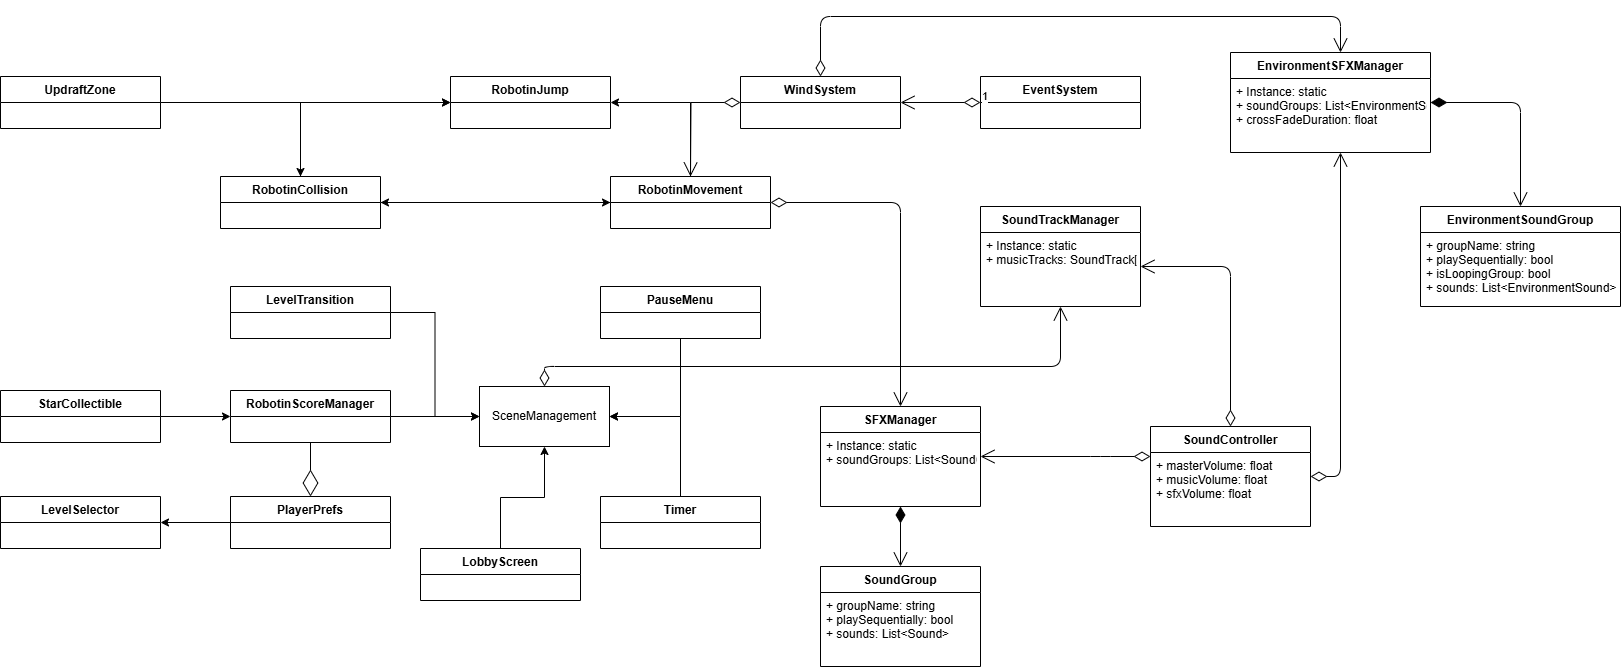

The diagram above was exported from draw.io. Its source (the exported page's mxGraphModel, read from the mxfile embedded in the PNG):
<mxGraphModel dx="2501" dy="858" grid="1" gridSize="10" guides="1" tooltips="1" connect="1" arrows="1" fold="1" page="1" pageScale="1" pageWidth="827" pageHeight="1169" math="0" shadow="0">
  <root>
    <mxCell id="WIyWlLk6GJQsqaUBKTNV-0" />
    <mxCell id="WIyWlLk6GJQsqaUBKTNV-1" parent="WIyWlLk6GJQsqaUBKTNV-0" />
    <mxCell id="W0_TUvGnGN8OMN3U1WVl-0" value="RobotinJump" style="swimlane;fontStyle=1;align=center;verticalAlign=top;childLayout=stackLayout;horizontal=1;startSize=26;horizontalStack=0;resizeParent=1;resizeParentMax=0;resizeLast=0;collapsible=1;marginBottom=0;whiteSpace=wrap;html=1;" parent="WIyWlLk6GJQsqaUBKTNV-1" vertex="1">
      <mxGeometry x="270" y="250" width="160" height="52" as="geometry">
        <mxRectangle x="220" y="760" width="110" height="30" as="alternateBounds" />
      </mxGeometry>
    </mxCell>
    <mxCell id="W0_TUvGnGN8OMN3U1WVl-1" style="edgeStyle=orthogonalEdgeStyle;rounded=0;orthogonalLoop=1;jettySize=auto;html=1;entryX=0;entryY=0.5;entryDx=0;entryDy=0;" parent="WIyWlLk6GJQsqaUBKTNV-1" source="W0_TUvGnGN8OMN3U1WVl-3" target="W0_TUvGnGN8OMN3U1WVl-6" edge="1">
      <mxGeometry relative="1" as="geometry" />
    </mxCell>
    <mxCell id="W0_TUvGnGN8OMN3U1WVl-2" style="edgeStyle=orthogonalEdgeStyle;rounded=0;orthogonalLoop=1;jettySize=auto;html=1;exitX=0.5;exitY=0;exitDx=0;exitDy=0;entryX=0;entryY=0.5;entryDx=0;entryDy=0;" parent="WIyWlLk6GJQsqaUBKTNV-1" source="W0_TUvGnGN8OMN3U1WVl-3" target="W0_TUvGnGN8OMN3U1WVl-0" edge="1">
      <mxGeometry relative="1" as="geometry" />
    </mxCell>
    <mxCell id="W0_TUvGnGN8OMN3U1WVl-3" value="RobotinCollision" style="swimlane;fontStyle=1;align=center;verticalAlign=top;childLayout=stackLayout;horizontal=1;startSize=26;horizontalStack=0;resizeParent=1;resizeParentMax=0;resizeLast=0;collapsible=1;marginBottom=0;whiteSpace=wrap;html=1;" parent="WIyWlLk6GJQsqaUBKTNV-1" vertex="1">
      <mxGeometry x="40" y="350" width="160" height="52" as="geometry" />
    </mxCell>
    <mxCell id="W0_TUvGnGN8OMN3U1WVl-4" style="edgeStyle=orthogonalEdgeStyle;rounded=0;orthogonalLoop=1;jettySize=auto;html=1;entryX=1;entryY=0.5;entryDx=0;entryDy=0;" parent="WIyWlLk6GJQsqaUBKTNV-1" source="W0_TUvGnGN8OMN3U1WVl-6" target="W0_TUvGnGN8OMN3U1WVl-3" edge="1">
      <mxGeometry relative="1" as="geometry" />
    </mxCell>
    <mxCell id="W0_TUvGnGN8OMN3U1WVl-5" style="edgeStyle=orthogonalEdgeStyle;rounded=0;orthogonalLoop=1;jettySize=auto;html=1;exitX=0.5;exitY=0;exitDx=0;exitDy=0;entryX=1;entryY=0.5;entryDx=0;entryDy=0;" parent="WIyWlLk6GJQsqaUBKTNV-1" source="W0_TUvGnGN8OMN3U1WVl-6" target="W0_TUvGnGN8OMN3U1WVl-0" edge="1">
      <mxGeometry relative="1" as="geometry" />
    </mxCell>
    <mxCell id="W0_TUvGnGN8OMN3U1WVl-6" value="RobotinMovement&lt;div&gt;&lt;br&gt;&lt;/div&gt;" style="swimlane;fontStyle=1;align=center;verticalAlign=top;childLayout=stackLayout;horizontal=1;startSize=26;horizontalStack=0;resizeParent=1;resizeParentMax=0;resizeLast=0;collapsible=1;marginBottom=0;whiteSpace=wrap;html=1;" parent="WIyWlLk6GJQsqaUBKTNV-1" vertex="1">
      <mxGeometry x="430" y="350" width="160" height="52" as="geometry" />
    </mxCell>
    <mxCell id="W0_TUvGnGN8OMN3U1WVl-7" style="edgeStyle=orthogonalEdgeStyle;rounded=0;orthogonalLoop=1;jettySize=auto;html=1;entryX=0;entryY=0.5;entryDx=0;entryDy=0;" parent="WIyWlLk6GJQsqaUBKTNV-1" source="W0_TUvGnGN8OMN3U1WVl-9" target="W0_TUvGnGN8OMN3U1WVl-0" edge="1">
      <mxGeometry relative="1" as="geometry" />
    </mxCell>
    <mxCell id="W0_TUvGnGN8OMN3U1WVl-8" style="edgeStyle=orthogonalEdgeStyle;rounded=0;orthogonalLoop=1;jettySize=auto;html=1;exitX=1;exitY=0.5;exitDx=0;exitDy=0;entryX=0.5;entryY=0;entryDx=0;entryDy=0;" parent="WIyWlLk6GJQsqaUBKTNV-1" source="W0_TUvGnGN8OMN3U1WVl-9" target="W0_TUvGnGN8OMN3U1WVl-3" edge="1">
      <mxGeometry relative="1" as="geometry" />
    </mxCell>
    <mxCell id="W0_TUvGnGN8OMN3U1WVl-9" value="UpdraftZone&lt;div&gt;&lt;br&gt;&lt;/div&gt;" style="swimlane;fontStyle=1;align=center;verticalAlign=top;childLayout=stackLayout;horizontal=1;startSize=26;horizontalStack=0;resizeParent=1;resizeParentMax=0;resizeLast=0;collapsible=1;marginBottom=0;whiteSpace=wrap;html=1;" parent="WIyWlLk6GJQsqaUBKTNV-1" vertex="1">
      <mxGeometry x="-180" y="250" width="160" height="52" as="geometry" />
    </mxCell>
    <mxCell id="W0_TUvGnGN8OMN3U1WVl-10" value="&lt;div&gt;WindSystem&lt;/div&gt;&lt;div&gt;&lt;br&gt;&lt;/div&gt;" style="swimlane;fontStyle=1;align=center;verticalAlign=top;childLayout=stackLayout;horizontal=1;startSize=26;horizontalStack=0;resizeParent=1;resizeParentMax=0;resizeLast=0;collapsible=1;marginBottom=0;whiteSpace=wrap;html=1;" parent="WIyWlLk6GJQsqaUBKTNV-1" vertex="1">
      <mxGeometry x="560" y="250" width="160" height="52" as="geometry" />
    </mxCell>
    <mxCell id="W0_TUvGnGN8OMN3U1WVl-11" value="" style="endArrow=open;html=1;endSize=12;startArrow=diamondThin;startSize=14;startFill=0;edgeStyle=orthogonalEdgeStyle;align=left;verticalAlign=bottom;rounded=0;exitX=0;exitY=0.5;exitDx=0;exitDy=0;" parent="WIyWlLk6GJQsqaUBKTNV-1" source="W0_TUvGnGN8OMN3U1WVl-10" edge="1">
      <mxGeometry x="-1" y="3" relative="1" as="geometry">
        <mxPoint x="490" y="320" as="sourcePoint" />
        <mxPoint x="510" y="350" as="targetPoint" />
      </mxGeometry>
    </mxCell>
    <mxCell id="W0_TUvGnGN8OMN3U1WVl-12" value="&lt;div&gt;EventSystem&lt;/div&gt;" style="swimlane;fontStyle=1;align=center;verticalAlign=top;childLayout=stackLayout;horizontal=1;startSize=26;horizontalStack=0;resizeParent=1;resizeParentMax=0;resizeLast=0;collapsible=1;marginBottom=0;whiteSpace=wrap;html=1;" parent="WIyWlLk6GJQsqaUBKTNV-1" vertex="1">
      <mxGeometry x="800" y="250" width="160" height="52" as="geometry" />
    </mxCell>
    <mxCell id="W0_TUvGnGN8OMN3U1WVl-13" value="1" style="endArrow=open;html=1;endSize=12;startArrow=diamondThin;startSize=14;startFill=0;edgeStyle=orthogonalEdgeStyle;align=left;verticalAlign=bottom;rounded=0;entryX=1;entryY=0.5;entryDx=0;entryDy=0;exitX=0;exitY=0.5;exitDx=0;exitDy=0;" parent="WIyWlLk6GJQsqaUBKTNV-1" source="W0_TUvGnGN8OMN3U1WVl-12" target="W0_TUvGnGN8OMN3U1WVl-10" edge="1">
      <mxGeometry x="-1" y="3" relative="1" as="geometry">
        <mxPoint x="690" y="360" as="sourcePoint" />
        <mxPoint x="850" y="360" as="targetPoint" />
      </mxGeometry>
    </mxCell>
    <mxCell id="W0_TUvGnGN8OMN3U1WVl-14" value="SceneManagement" style="html=1;whiteSpace=wrap;" parent="WIyWlLk6GJQsqaUBKTNV-1" vertex="1">
      <mxGeometry x="299" y="560" width="130" height="60" as="geometry" />
    </mxCell>
    <mxCell id="W0_TUvGnGN8OMN3U1WVl-15" style="edgeStyle=orthogonalEdgeStyle;rounded=0;orthogonalLoop=1;jettySize=auto;html=1;entryX=1;entryY=0.5;entryDx=0;entryDy=0;" parent="WIyWlLk6GJQsqaUBKTNV-1" source="W0_TUvGnGN8OMN3U1WVl-16" target="W0_TUvGnGN8OMN3U1WVl-14" edge="1">
      <mxGeometry relative="1" as="geometry" />
    </mxCell>
    <mxCell id="W0_TUvGnGN8OMN3U1WVl-16" value="&lt;div&gt;PauseMenu&lt;/div&gt;&lt;div&gt;&lt;br&gt;&lt;/div&gt;" style="swimlane;fontStyle=1;align=center;verticalAlign=top;childLayout=stackLayout;horizontal=1;startSize=26;horizontalStack=0;resizeParent=1;resizeParentMax=0;resizeLast=0;collapsible=1;marginBottom=0;whiteSpace=wrap;html=1;" parent="WIyWlLk6GJQsqaUBKTNV-1" vertex="1">
      <mxGeometry x="420" y="460" width="160" height="52" as="geometry" />
    </mxCell>
    <mxCell id="W0_TUvGnGN8OMN3U1WVl-17" style="edgeStyle=orthogonalEdgeStyle;rounded=0;orthogonalLoop=1;jettySize=auto;html=1;exitX=0.5;exitY=0;exitDx=0;exitDy=0;entryX=1;entryY=0.5;entryDx=0;entryDy=0;" parent="WIyWlLk6GJQsqaUBKTNV-1" source="W0_TUvGnGN8OMN3U1WVl-18" target="W0_TUvGnGN8OMN3U1WVl-14" edge="1">
      <mxGeometry relative="1" as="geometry" />
    </mxCell>
    <mxCell id="W0_TUvGnGN8OMN3U1WVl-18" value="&lt;div&gt;Timer&lt;/div&gt;&lt;div&gt;&lt;br&gt;&lt;/div&gt;" style="swimlane;fontStyle=1;align=center;verticalAlign=top;childLayout=stackLayout;horizontal=1;startSize=26;horizontalStack=0;resizeParent=1;resizeParentMax=0;resizeLast=0;collapsible=1;marginBottom=0;whiteSpace=wrap;html=1;" parent="WIyWlLk6GJQsqaUBKTNV-1" vertex="1">
      <mxGeometry x="420" y="670" width="160" height="52" as="geometry" />
    </mxCell>
    <mxCell id="W0_TUvGnGN8OMN3U1WVl-19" style="edgeStyle=orthogonalEdgeStyle;rounded=0;orthogonalLoop=1;jettySize=auto;html=1;entryX=0;entryY=0.5;entryDx=0;entryDy=0;" parent="WIyWlLk6GJQsqaUBKTNV-1" source="W0_TUvGnGN8OMN3U1WVl-20" target="W0_TUvGnGN8OMN3U1WVl-14" edge="1">
      <mxGeometry relative="1" as="geometry" />
    </mxCell>
    <mxCell id="W0_TUvGnGN8OMN3U1WVl-20" value="&lt;div&gt;LevelTransition&lt;/div&gt;" style="swimlane;fontStyle=1;align=center;verticalAlign=top;childLayout=stackLayout;horizontal=1;startSize=26;horizontalStack=0;resizeParent=1;resizeParentMax=0;resizeLast=0;collapsible=1;marginBottom=0;whiteSpace=wrap;html=1;" parent="WIyWlLk6GJQsqaUBKTNV-1" vertex="1">
      <mxGeometry x="50" y="460" width="160" height="52" as="geometry" />
    </mxCell>
    <mxCell id="W0_TUvGnGN8OMN3U1WVl-21" style="edgeStyle=orthogonalEdgeStyle;rounded=0;orthogonalLoop=1;jettySize=auto;html=1;entryX=0;entryY=0.5;entryDx=0;entryDy=0;" parent="WIyWlLk6GJQsqaUBKTNV-1" source="W0_TUvGnGN8OMN3U1WVl-22" target="W0_TUvGnGN8OMN3U1WVl-14" edge="1">
      <mxGeometry relative="1" as="geometry" />
    </mxCell>
    <mxCell id="W0_TUvGnGN8OMN3U1WVl-22" value="RobotinScoreManager" style="swimlane;fontStyle=1;align=center;verticalAlign=top;childLayout=stackLayout;horizontal=1;startSize=26;horizontalStack=0;resizeParent=1;resizeParentMax=0;resizeLast=0;collapsible=1;marginBottom=0;whiteSpace=wrap;html=1;" parent="WIyWlLk6GJQsqaUBKTNV-1" vertex="1">
      <mxGeometry x="50" y="564" width="160" height="52" as="geometry" />
    </mxCell>
    <mxCell id="W0_TUvGnGN8OMN3U1WVl-23" style="edgeStyle=orthogonalEdgeStyle;rounded=0;orthogonalLoop=1;jettySize=auto;html=1;entryX=0;entryY=0.5;entryDx=0;entryDy=0;" parent="WIyWlLk6GJQsqaUBKTNV-1" source="W0_TUvGnGN8OMN3U1WVl-24" target="W0_TUvGnGN8OMN3U1WVl-22" edge="1">
      <mxGeometry relative="1" as="geometry" />
    </mxCell>
    <mxCell id="W0_TUvGnGN8OMN3U1WVl-24" value="StarCollectible" style="swimlane;fontStyle=1;align=center;verticalAlign=top;childLayout=stackLayout;horizontal=1;startSize=26;horizontalStack=0;resizeParent=1;resizeParentMax=0;resizeLast=0;collapsible=1;marginBottom=0;whiteSpace=wrap;html=1;" parent="WIyWlLk6GJQsqaUBKTNV-1" vertex="1">
      <mxGeometry x="-180" y="564" width="160" height="52" as="geometry" />
    </mxCell>
    <mxCell id="W0_TUvGnGN8OMN3U1WVl-25" style="edgeStyle=orthogonalEdgeStyle;rounded=0;orthogonalLoop=1;jettySize=auto;html=1;exitX=0;exitY=0.5;exitDx=0;exitDy=0;entryX=1;entryY=0.5;entryDx=0;entryDy=0;" parent="WIyWlLk6GJQsqaUBKTNV-1" source="W0_TUvGnGN8OMN3U1WVl-26" target="W0_TUvGnGN8OMN3U1WVl-28" edge="1">
      <mxGeometry relative="1" as="geometry" />
    </mxCell>
    <mxCell id="W0_TUvGnGN8OMN3U1WVl-26" value="PlayerPrefs" style="swimlane;fontStyle=1;align=center;verticalAlign=top;childLayout=stackLayout;horizontal=1;startSize=26;horizontalStack=0;resizeParent=1;resizeParentMax=0;resizeLast=0;collapsible=1;marginBottom=0;whiteSpace=wrap;html=1;" parent="WIyWlLk6GJQsqaUBKTNV-1" vertex="1">
      <mxGeometry x="50" y="670" width="160" height="52" as="geometry" />
    </mxCell>
    <mxCell id="W0_TUvGnGN8OMN3U1WVl-27" value="" style="endArrow=diamondThin;endFill=0;endSize=24;html=1;rounded=0;entryX=0.5;entryY=0;entryDx=0;entryDy=0;exitX=0.5;exitY=1;exitDx=0;exitDy=0;" parent="WIyWlLk6GJQsqaUBKTNV-1" source="W0_TUvGnGN8OMN3U1WVl-22" target="W0_TUvGnGN8OMN3U1WVl-26" edge="1">
      <mxGeometry width="160" relative="1" as="geometry">
        <mxPoint y="800" as="sourcePoint" />
        <mxPoint x="160" y="800" as="targetPoint" />
      </mxGeometry>
    </mxCell>
    <mxCell id="W0_TUvGnGN8OMN3U1WVl-28" value="LevelSelector" style="swimlane;fontStyle=1;align=center;verticalAlign=top;childLayout=stackLayout;horizontal=1;startSize=26;horizontalStack=0;resizeParent=1;resizeParentMax=0;resizeLast=0;collapsible=1;marginBottom=0;whiteSpace=wrap;html=1;" parent="WIyWlLk6GJQsqaUBKTNV-1" vertex="1">
      <mxGeometry x="-180" y="670" width="160" height="52" as="geometry" />
    </mxCell>
    <mxCell id="W0_TUvGnGN8OMN3U1WVl-29" value="SoundController" style="swimlane;fontStyle=1;align=center;verticalAlign=top;childLayout=stackLayout;horizontal=1;startSize=26;horizontalStack=0;resizeParent=1;resizeParentMax=0;resizeLast=0;collapsible=1;marginBottom=0;whiteSpace=wrap;html=1;" parent="WIyWlLk6GJQsqaUBKTNV-1" vertex="1">
      <mxGeometry x="970" y="600" width="160" height="100" as="geometry" />
    </mxCell>
    <mxCell id="W0_TUvGnGN8OMN3U1WVl-30" value="+ masterVolume: float&#10;+ musicVolume: float&#10;+ sfxVolume: float" style="text;align=left;verticalAlign=top;spacingLeft=4;spacingRight=4;overflow=hidden;rotatable=0;points=[[0,0.5],[1,0.5]];portConstraint=eastwest;" parent="W0_TUvGnGN8OMN3U1WVl-29" vertex="1">
      <mxGeometry y="26" width="160" height="74" as="geometry" />
    </mxCell>
    <mxCell id="W0_TUvGnGN8OMN3U1WVl-31" value="SFXManager" style="swimlane;fontStyle=1;align=center;verticalAlign=top;childLayout=stackLayout;horizontal=1;startSize=26;horizontalStack=0;resizeParent=1;resizeParentMax=0;resizeLast=0;collapsible=1;marginBottom=0;whiteSpace=wrap;html=1;" parent="WIyWlLk6GJQsqaUBKTNV-1" vertex="1">
      <mxGeometry x="640" y="580" width="160" height="100" as="geometry" />
    </mxCell>
    <mxCell id="W0_TUvGnGN8OMN3U1WVl-32" value="+ Instance: static&#10;+ soundGroups: List&lt;SoundGroup&gt;" style="text;align=left;verticalAlign=top;spacingLeft=4;spacingRight=4;overflow=hidden;rotatable=0;points=[[0,0.5],[1,0.5]];portConstraint=eastwest;" parent="W0_TUvGnGN8OMN3U1WVl-31" vertex="1">
      <mxGeometry y="26" width="160" height="74" as="geometry" />
    </mxCell>
    <mxCell id="W0_TUvGnGN8OMN3U1WVl-33" value="EnvironmentSFXManager" style="swimlane;fontStyle=1;align=center;verticalAlign=top;childLayout=stackLayout;horizontal=1;startSize=26;horizontalStack=0;resizeParent=1;resizeParentMax=0;resizeLast=0;collapsible=1;marginBottom=0;whiteSpace=wrap;html=1;" parent="WIyWlLk6GJQsqaUBKTNV-1" vertex="1">
      <mxGeometry x="1050" y="226" width="200" height="100" as="geometry" />
    </mxCell>
    <mxCell id="W0_TUvGnGN8OMN3U1WVl-34" value="+ Instance: static&#10;+ soundGroups: List&lt;EnvironmentSoundGroup&gt;&#10;+ crossFadeDuration: float" style="text;align=left;verticalAlign=top;spacingLeft=4;spacingRight=4;overflow=hidden;rotatable=0;points=[[0,0.5],[1,0.5]];portConstraint=eastwest;" parent="W0_TUvGnGN8OMN3U1WVl-33" vertex="1">
      <mxGeometry y="26" width="200" height="74" as="geometry" />
    </mxCell>
    <mxCell id="W0_TUvGnGN8OMN3U1WVl-35" value="SoundTrackManager" style="swimlane;fontStyle=1;align=center;verticalAlign=top;childLayout=stackLayout;horizontal=1;startSize=26;horizontalStack=0;resizeParent=1;resizeParentMax=0;resizeLast=0;collapsible=1;marginBottom=0;whiteSpace=wrap;html=1;" parent="WIyWlLk6GJQsqaUBKTNV-1" vertex="1">
      <mxGeometry x="800" y="380" width="160" height="100" as="geometry" />
    </mxCell>
    <mxCell id="W0_TUvGnGN8OMN3U1WVl-36" value="+ Instance: static&#10;+ musicTracks: SoundTrack[]" style="text;align=left;verticalAlign=top;spacingLeft=4;spacingRight=4;overflow=hidden;rotatable=0;points=[[0,0.5],[1,0.5]];portConstraint=eastwest;" parent="W0_TUvGnGN8OMN3U1WVl-35" vertex="1">
      <mxGeometry y="26" width="160" height="74" as="geometry" />
    </mxCell>
    <mxCell id="W0_TUvGnGN8OMN3U1WVl-37" value="SoundGroup" style="swimlane;fontStyle=1;align=center;verticalAlign=top;childLayout=stackLayout;horizontal=1;startSize=26;horizontalStack=0;resizeParent=1;resizeParentMax=0;resizeLast=0;collapsible=1;marginBottom=0;whiteSpace=wrap;html=1;" parent="WIyWlLk6GJQsqaUBKTNV-1" vertex="1">
      <mxGeometry x="640" y="740" width="160" height="100" as="geometry" />
    </mxCell>
    <mxCell id="W0_TUvGnGN8OMN3U1WVl-38" value="+ groupName: string&#10;+ playSequentially: bool&#10;+ sounds: List&lt;Sound&gt;" style="text;align=left;verticalAlign=top;spacingLeft=4;spacingRight=4;overflow=hidden;rotatable=0;points=[[0,0.5],[1,0.5]];portConstraint=eastwest;" parent="W0_TUvGnGN8OMN3U1WVl-37" vertex="1">
      <mxGeometry y="26" width="160" height="74" as="geometry" />
    </mxCell>
    <mxCell id="W0_TUvGnGN8OMN3U1WVl-39" value="EnvironmentSoundGroup" style="swimlane;fontStyle=1;align=center;verticalAlign=top;childLayout=stackLayout;horizontal=1;startSize=26;horizontalStack=0;resizeParent=1;resizeParentMax=0;resizeLast=0;collapsible=1;marginBottom=0;whiteSpace=wrap;html=1;" parent="WIyWlLk6GJQsqaUBKTNV-1" vertex="1">
      <mxGeometry x="1240" y="380" width="200" height="100" as="geometry" />
    </mxCell>
    <mxCell id="W0_TUvGnGN8OMN3U1WVl-40" value="+ groupName: string&#10;+ playSequentially: bool&#10;+ isLoopingGroup: bool&#10;+ sounds: List&lt;EnvironmentSound&gt;" style="text;align=left;verticalAlign=top;spacingLeft=4;spacingRight=4;overflow=hidden;rotatable=0;points=[[0,0.5],[1,0.5]];portConstraint=eastwest;" parent="W0_TUvGnGN8OMN3U1WVl-39" vertex="1">
      <mxGeometry y="26" width="200" height="74" as="geometry" />
    </mxCell>
    <mxCell id="W0_TUvGnGN8OMN3U1WVl-41" value="" style="endArrow=open;html=1;endSize=12;startArrow=diamondThin;startSize=14;startFill=0;edgeStyle=orthogonalEdgeStyle;" parent="WIyWlLk6GJQsqaUBKTNV-1" source="W0_TUvGnGN8OMN3U1WVl-29" target="W0_TUvGnGN8OMN3U1WVl-31" edge="1">
      <mxGeometry relative="1" as="geometry">
        <Array as="points">
          <mxPoint x="920" y="630" />
          <mxPoint x="920" y="630" />
        </Array>
      </mxGeometry>
    </mxCell>
    <mxCell id="W0_TUvGnGN8OMN3U1WVl-42" value="" style="endArrow=open;html=1;endSize=12;startArrow=diamondThin;startSize=14;startFill=0;edgeStyle=orthogonalEdgeStyle;" parent="WIyWlLk6GJQsqaUBKTNV-1" source="W0_TUvGnGN8OMN3U1WVl-29" target="W0_TUvGnGN8OMN3U1WVl-33" edge="1">
      <mxGeometry relative="1" as="geometry">
        <Array as="points">
          <mxPoint x="1160" y="650" />
        </Array>
      </mxGeometry>
    </mxCell>
    <mxCell id="W0_TUvGnGN8OMN3U1WVl-43" value="" style="endArrow=open;html=1;endSize=12;startArrow=diamondThin;startSize=14;startFill=0;edgeStyle=orthogonalEdgeStyle;" parent="WIyWlLk6GJQsqaUBKTNV-1" source="W0_TUvGnGN8OMN3U1WVl-29" target="W0_TUvGnGN8OMN3U1WVl-35" edge="1">
      <mxGeometry relative="1" as="geometry">
        <Array as="points">
          <mxPoint x="1050" y="440" />
        </Array>
      </mxGeometry>
    </mxCell>
    <mxCell id="W0_TUvGnGN8OMN3U1WVl-44" value="" style="endArrow=open;html=1;endSize=12;startArrow=diamondThin;startSize=14;startFill=1;edgeStyle=orthogonalEdgeStyle;" parent="WIyWlLk6GJQsqaUBKTNV-1" source="W0_TUvGnGN8OMN3U1WVl-31" target="W0_TUvGnGN8OMN3U1WVl-37" edge="1">
      <mxGeometry relative="1" as="geometry" />
    </mxCell>
    <mxCell id="W0_TUvGnGN8OMN3U1WVl-45" value="" style="endArrow=open;html=1;endSize=12;startArrow=diamondThin;startSize=14;startFill=1;edgeStyle=orthogonalEdgeStyle;" parent="WIyWlLk6GJQsqaUBKTNV-1" source="W0_TUvGnGN8OMN3U1WVl-33" target="W0_TUvGnGN8OMN3U1WVl-39" edge="1">
      <mxGeometry relative="1" as="geometry">
        <Array as="points">
          <mxPoint x="1340" y="276" />
        </Array>
      </mxGeometry>
    </mxCell>
    <mxCell id="W0_TUvGnGN8OMN3U1WVl-46" value="" style="endArrow=open;html=1;endSize=12;startArrow=diamondThin;startSize=14;startFill=0;edgeStyle=orthogonalEdgeStyle;" parent="WIyWlLk6GJQsqaUBKTNV-1" source="W0_TUvGnGN8OMN3U1WVl-10" target="W0_TUvGnGN8OMN3U1WVl-33" edge="1">
      <mxGeometry relative="1" as="geometry">
        <Array as="points">
          <mxPoint x="640" y="190" />
          <mxPoint x="1160" y="190" />
        </Array>
      </mxGeometry>
    </mxCell>
    <mxCell id="W0_TUvGnGN8OMN3U1WVl-47" value="" style="endArrow=open;html=1;endSize=12;startArrow=diamondThin;startSize=14;startFill=0;edgeStyle=orthogonalEdgeStyle;" parent="WIyWlLk6GJQsqaUBKTNV-1" source="W0_TUvGnGN8OMN3U1WVl-6" target="W0_TUvGnGN8OMN3U1WVl-31" edge="1">
      <mxGeometry relative="1" as="geometry" />
    </mxCell>
    <mxCell id="W0_TUvGnGN8OMN3U1WVl-48" value="" style="endArrow=open;html=1;endSize=12;startArrow=diamondThin;startSize=14;startFill=0;edgeStyle=orthogonalEdgeStyle;" parent="WIyWlLk6GJQsqaUBKTNV-1" source="W0_TUvGnGN8OMN3U1WVl-14" target="W0_TUvGnGN8OMN3U1WVl-35" edge="1">
      <mxGeometry relative="1" as="geometry">
        <Array as="points">
          <mxPoint x="364" y="540" />
          <mxPoint x="880" y="540" />
        </Array>
      </mxGeometry>
    </mxCell>
    <mxCell id="nrv4fi6eaibWVKdYrVkd-1" style="edgeStyle=orthogonalEdgeStyle;rounded=0;orthogonalLoop=1;jettySize=auto;html=1;entryX=0.5;entryY=1;entryDx=0;entryDy=0;" edge="1" parent="WIyWlLk6GJQsqaUBKTNV-1" source="nrv4fi6eaibWVKdYrVkd-0" target="W0_TUvGnGN8OMN3U1WVl-14">
      <mxGeometry relative="1" as="geometry" />
    </mxCell>
    <mxCell id="nrv4fi6eaibWVKdYrVkd-0" value="LobbyScreen" style="swimlane;fontStyle=1;align=center;verticalAlign=top;childLayout=stackLayout;horizontal=1;startSize=26;horizontalStack=0;resizeParent=1;resizeParentMax=0;resizeLast=0;collapsible=1;marginBottom=0;whiteSpace=wrap;html=1;" vertex="1" parent="WIyWlLk6GJQsqaUBKTNV-1">
      <mxGeometry x="240" y="722" width="160" height="52" as="geometry" />
    </mxCell>
  </root>
</mxGraphModel>